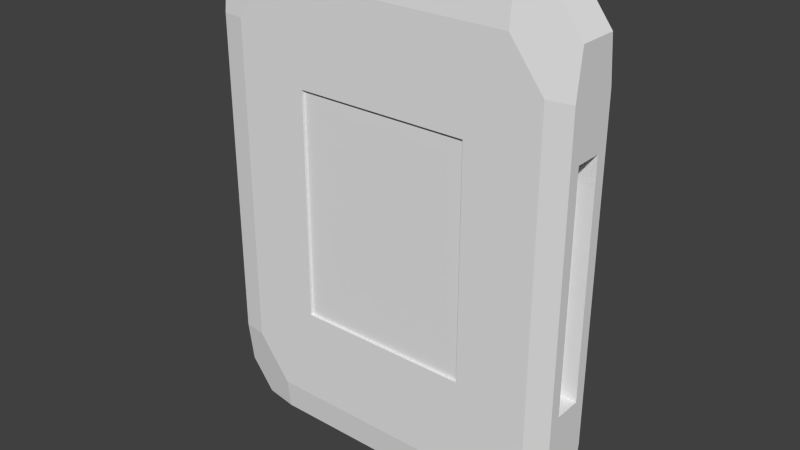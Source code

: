 # Source: wall3.blend  (saved by Blender 2.73.9; exported with 4.5.12 LTS)
import bpy
from mathutils import Matrix  # noqa: F401  (used for matrix-valued properties, if any)

bpy.ops.wm.read_factory_settings(use_empty=True)
scene = bpy.context.scene
scene.name = 'Scene'

# ---- collections
col_collection_3 = bpy.data.collections.new('Collection 3'); scene.collection.children.link(col_collection_3)

# ---- materials (node trees are filled in below, after node groups)
mat_material_001 = bpy.data.materials.new('Material.001')
mat_material_001.alpha_threshold = 0.0
mat_material_001.use_transparent_shadow = False
mat_material_001.roughness = 0.5

# ---- material node trees

# ---- world
world_world = bpy.data.worlds.new('World'); scene.world = world_world
world_world.color = (0.05088, 0.05088, 0.05088)
world_world.use_sun_shadow = False
world_world.sun_shadow_jitter_overblur = 0.0
world_world.cycles.sampling_method = 'MANUAL'
world_world.cycles.sample_map_resolution = 256

# ---- meshes
me_cube_001 = bpy.data.meshes.new('Cube.001')
me_cube_001.from_pydata([(43.9, -10.0, 73.07), (43.9, 10.0, 73.07), (43.9, 8.699, 84.0), (55.68, 6.86, 84.0), (64.0, 6.86, 73.07), (64.0, 8.699, 57.62), (55.68, 10.0, 57.62), (64.0, 4.761, 40.0), (64.0, 7.363, 46.4), (64.0, 5.523, 61.85), (64.0, 5.523, -61.85), (64.0, 7.363, -46.4), (64.0, 4.761, -40.0), (64.0, -4.761, 40.0), (64.0, -5.523, 61.85), (64.0, -7.363, 46.4), (64.0, -4.761, -40.0), (64.0, -7.363, -46.4), (64.0, -5.523, -61.85), (57.51, 4.761, 40.0), (57.51, 4.761, -40.0), (57.51, -4.761, 40.0), (57.51, -4.761, -40.0), (-30.47, 10.0, 40.0), (-47.12, 10.0, 46.4), (-35.35, 10.0, 61.85), (-35.35, 10.0, -61.85), (-47.12, 10.0, -46.4), (-30.47, 10.0, -40.0), (30.47, 10.0, 40.0), (35.35, 10.0, 61.85), (47.12, 10.0, 46.4), (30.47, 10.0, -40.0), (47.12, 10.0, -46.4), (35.35, 10.0, -61.85), (-30.47, 8.987, 40.0), (-30.47, 8.987, -40.0), (30.47, 8.987, 40.0), (30.47, 8.987, -40.0), (-55.68, -10.0, -57.62), (-64.0, -8.699, -57.62), (-64.0, -6.86, -73.07), (-55.68, -6.86, -84.0), (-43.9, -8.699, -84.0), (-43.9, -10.0, -73.07), (-64.0, -8.699, 57.62), (-64.0, -4.761, 40.0), (-64.0, -7.363, 46.4), (-64.0, -5.523, 61.85), (-64.0, -5.523, -61.85), (-64.0, -7.363, -46.4), (-64.0, -4.761, -40.0), (-64.0, 4.761, 40.0), (-64.0, 5.523, 61.85), (-64.0, 7.363, 46.4), (-64.0, 4.761, -40.0), (-64.0, 7.363, -46.4), (-64.0, 5.523, -61.85), (-57.51, -4.761, 40.0), (-57.51, -4.761, -40.0), (-57.51, 4.761, 40.0), (-57.51, 4.761, -40.0), (64.0, -8.699, -57.62), (55.68, -10.0, -57.62), (43.9, -8.699, -84.0), (64.0, -6.86, 73.07), (55.68, -6.86, 84.0), (43.9, -8.699, 84.0), (55.68, -10.0, 57.62), (64.0, -8.699, 57.62), (30.47, -10.0, 40.0), (47.12, -10.0, 46.4), (35.35, -10.0, 61.85), (35.35, -10.0, -61.85), (47.12, -10.0, -46.4), (30.47, -10.0, -40.0), (-30.47, -10.0, 40.0), (-35.35, -10.0, 61.85), (-47.12, -10.0, 46.4), (-30.47, -10.0, -40.0), (-47.12, -10.0, -46.4), (-35.35, -10.0, -61.85), (30.47, -8.987, 40.0), (30.47, -8.987, -40.0), (-30.47, -8.987, 40.0), (-30.47, -8.987, -40.0), (-55.68, 6.86, -84.0), (-64.0, 6.86, -73.07), (-64.0, 8.699, -57.62), (-55.68, 10.0, -57.62), (-43.9, 10.0, -73.07), (-43.9, 8.699, -84.0), (64.0, 6.86, -73.07), (55.68, 6.86, -84.0), (43.9, 8.699, -84.0), (43.9, 10.0, -73.07), (55.68, 10.0, -57.62), (64.0, 8.699, -57.62), (43.9, -10.0, -73.07), (55.68, -6.86, -84.0), (64.0, -6.86, -73.07), (30.47, -4.761, -84.0), (47.12, -5.523, -84.0), (35.35, -7.363, -84.0), (35.35, 7.363, -84.0), (47.12, 5.523, -84.0), (30.47, 4.761, -84.0), (-30.47, -4.761, -84.0), (-35.35, -7.363, -84.0), (-47.12, -5.523, -84.0), (-30.47, 4.761, -84.0), (-47.12, 5.523, -84.0), (-35.35, 7.363, -84.0), (30.47, -4.761, -75.49), (30.47, 4.761, -75.49), (-30.47, -4.761, -75.49), (-30.47, 4.761, -75.49), (-55.68, -6.86, 84.0), (-64.0, -6.86, 73.07), (-55.68, -10.0, 57.62), (-43.9, -10.0, 73.07), (-43.9, -8.699, 84.0), (-43.9, 8.699, 84.0), (-43.9, 10.0, 73.07), (-55.68, 10.0, 57.62), (-64.0, 8.699, 57.62), (-64.0, 6.86, 73.07), (-55.68, 6.86, 84.0), (30.47, 4.761, 84.0), (47.12, 5.523, 84.0), (35.35, 7.363, 84.0), (35.35, -7.363, 84.0), (47.12, -5.523, 84.0), (30.47, -4.761, 84.0), (-30.47, 4.761, 84.0), (-35.35, 7.363, 84.0), (-47.12, 5.523, 84.0), (-30.47, -4.761, 84.0), (-47.12, -5.523, 84.0), (-35.35, -7.363, 84.0), (30.47, 4.761, 75.49), (30.47, -4.761, 75.49), (-30.47, 4.761, 75.49), (-30.47, -4.761, 75.49)], [], [(16, 12, 20, 22), (1, 2, 3, 4, 5, 6), (7, 8, 9), (10, 11, 12), (13, 14, 15), (16, 17, 18), (7, 12, 11, 8), (9, 14, 13, 7), (15, 17, 16, 13), (18, 10, 12, 16), (8, 5, 4, 9), (19, 21, 22, 20), (13, 16, 22, 21), (7, 13, 21, 19), (12, 7, 19, 20), (32, 28, 36, 38), (23, 24, 25), (26, 27, 28), (29, 30, 31), (32, 33, 34), (23, 28, 27, 24), (25, 30, 29, 23), (31, 33, 32, 29), (34, 26, 28, 32), (35, 37, 38, 36), (29, 32, 38, 37), (23, 29, 37, 35), (28, 23, 35, 36), (55, 51, 59, 61), (40, 45, 47, 50), (39, 40, 41, 42, 43, 44), (46, 47, 48), (49, 50, 51), (52, 53, 54), (55, 56, 57), (46, 51, 50, 47), (48, 53, 52, 46), (54, 56, 55, 52), (57, 49, 51, 55), (40, 50, 49, 41), (58, 60, 61, 59), (52, 55, 61, 60), (46, 52, 60, 58), (51, 46, 58, 59), (79, 75, 83, 85), (63, 68, 71, 74), (70, 71, 72), (73, 74, 75), (76, 77, 78), (79, 80, 81), (68, 63, 62, 69), (70, 75, 74, 71), (72, 77, 76, 70), (78, 80, 79, 76), (81, 73, 75, 79), (82, 84, 85, 83), (76, 79, 85, 84), (70, 76, 84, 82), (75, 70, 82, 83), (110, 106, 114, 116), (93, 99, 102, 105), (91, 94, 104, 112), (86, 87, 88, 89, 90, 91), (92, 93, 94, 95, 96, 97), (101, 102, 103), (104, 105, 106), (107, 108, 109), (110, 111, 112), (99, 93, 92, 100), (90, 95, 94, 91), (101, 106, 105, 102), (103, 108, 107, 101), (109, 111, 110, 107), (112, 104, 106, 110), (111, 86, 91, 112), (93, 105, 104, 94), (113, 115, 116, 114), (107, 110, 116, 115), (101, 107, 115, 113), (106, 101, 113, 114), (127, 117, 138, 136), (137, 133, 141, 143), (122, 123, 124, 125, 126, 127), (128, 129, 130), (131, 132, 133), (134, 135, 136), (137, 138, 139), (126, 118, 117, 127), (128, 133, 132, 129), (130, 135, 134, 128), (136, 138, 137, 134), (139, 131, 133, 137), (138, 117, 121, 139), (135, 122, 127, 136), (140, 142, 143, 141), (134, 137, 143, 142), (128, 134, 142, 140), (133, 128, 140, 141), (69, 62, 17, 15), (97, 5, 8, 11), (4, 65, 14, 9), (100, 92, 10, 18), (62, 63, 98, 64, 99, 100), (65, 66, 67, 0, 68, 69), (5, 97, 96, 6), (3, 66, 65, 4), (17, 62, 100, 18), (97, 11, 10, 92), (14, 65, 69, 15), (6, 96, 33, 31), (89, 124, 24, 27), (123, 1, 30, 25), (95, 90, 26, 34), (124, 89, 88, 125), (122, 2, 1, 123), (33, 96, 95, 34), (89, 27, 26, 90), (30, 1, 6, 31), (24, 124, 123, 25), (125, 88, 56, 54), (118, 126, 53, 48), (87, 41, 49, 57), (120, 121, 117, 118, 45, 119), (45, 40, 39, 119), (86, 42, 41, 87), (56, 88, 87, 57), (53, 126, 125, 54), (47, 45, 118, 48), (119, 39, 80, 78), (0, 120, 77, 72), (44, 98, 73, 81), (67, 121, 120, 0), (43, 64, 98, 44), (80, 39, 44, 81), (63, 74, 73, 98), (77, 120, 119, 78), (71, 68, 0, 72), (42, 86, 111, 109), (64, 43, 108, 103), (108, 43, 42, 109), (102, 99, 64, 103), (66, 3, 129, 132), (2, 122, 135, 130), (121, 67, 131, 139), (66, 132, 131, 67), (129, 3, 2, 130)])
_uv = me_cube_001.uv_layers.new(name='UVMap')
_uv.uv.foreach_set('vector', [0.2969, 0.7125, 0.3023, 0.2999, 0.3491, 0.3348, 0.3328, 0.6637, 0.9341, 0.009305, 0.9939, 0.06919, 0.9629, 0.1849, 0.8819, 0.198, 0.8031, 0.1245, 0.8184, 0.04031, 0.7162, 0.2829, 0.7494, 0.1812, 0.8235, 0.2538, 0.1971, 0.2631, 0.2726, 0.1884, 0.3023, 0.2999, 0.7112, 0.6955, 0.8162, 0.7314, 0.7417, 0.8071, 0.2969, 0.7125, 0.2637, 0.8147, 0.1889, 0.7416, 0.7162, 0.2829, 0.3023, 0.2999, 0.2726, 0.1884, 0.7494, 0.1812, 0.8235, 0.2538, 0.8162, 0.7314, 0.7112, 0.6955, 0.7162, 0.2829, 0.7417, 0.8071, 0.2637, 0.8147, 0.2969, 0.7125, 0.7112, 0.6955, 0.1889, 0.7416, 0.1971, 0.2631, 0.3023, 0.2999, 0.2969, 0.7125, 0.7494, 0.1812, 0.8031, 0.1245, 0.8819, 0.198, 0.8235, 0.2538, 0.6803, 0.3317, 0.6643, 0.6605, 0.3328, 0.6637, 0.3491, 0.3348, 0.7112, 0.6955, 0.2969, 0.7125, 0.3328, 0.6637, 0.6643, 0.6605, 0.7162, 0.2829, 0.7112, 0.6955, 0.6643, 0.6605, 0.6803, 0.3317, 0.3023, 0.2999, 0.7162, 0.2829, 0.6803, 0.3317, 0.3491, 0.3348, 0.2969, 0.7125, 0.3023, 0.2999, 0.3491, 0.3348, 0.3328, 0.6637, 0.7162, 0.2829, 0.7494, 0.1812, 0.8235, 0.2538, 0.1971, 0.2631, 0.2726, 0.1884, 0.3023, 0.2999, 0.7112, 0.6955, 0.8162, 0.7314, 0.7417, 0.8071, 0.2969, 0.7125, 0.2637, 0.8147, 0.1889, 0.7416, 0.7162, 0.2829, 0.3023, 0.2999, 0.2726, 0.1884, 0.7494, 0.1812, 0.8235, 0.2538, 0.8162, 0.7314, 0.7112, 0.6955, 0.7162, 0.2829, 0.7417, 0.8071, 0.2637, 0.8147, 0.2969, 0.7125, 0.7112, 0.6955, 0.1889, 0.7416, 0.1971, 0.2631, 0.3023, 0.2999, 0.2969, 0.7125, 0.6803, 0.3317, 0.6643, 0.6605, 0.3328, 0.6637, 0.3491, 0.3348, 0.7112, 0.6955, 0.2969, 0.7125, 0.3328, 0.6637, 0.6643, 0.6605, 0.7162, 0.2829, 0.7112, 0.6955, 0.6643, 0.6605, 0.6803, 0.3317, 0.3023, 0.2999, 0.7162, 0.2829, 0.6803, 0.3317, 0.3491, 0.3348, 0.2969, 0.7125, 0.3023, 0.2999, 0.3491, 0.3348, 0.3328, 0.6637, 0.2168, 0.1305, 0.8031, 0.1245, 0.7494, 0.1812, 0.2726, 0.1884, 0.8722, 0.786, 0.9565, 0.8013, 0.9885, 0.9223, 0.9246, 0.9821, 0.8105, 0.9441, 0.7988, 0.8652, 0.7162, 0.2829, 0.7494, 0.1812, 0.8235, 0.2538, 0.1971, 0.2631, 0.2726, 0.1884, 0.3023, 0.2999, 0.7112, 0.6955, 0.8162, 0.7314, 0.7417, 0.8071, 0.2969, 0.7125, 0.2637, 0.8147, 0.1889, 0.7416, 0.7162, 0.2829, 0.3023, 0.2999, 0.2726, 0.1884, 0.7494, 0.1812, 0.8235, 0.2538, 0.8162, 0.7314, 0.7112, 0.6955, 0.7162, 0.2829, 0.7417, 0.8071, 0.2637, 0.8147, 0.2969, 0.7125, 0.7112, 0.6955, 0.1889, 0.7416, 0.1971, 0.2631, 0.3023, 0.2999, 0.2969, 0.7125, 0.2168, 0.1305, 0.2726, 0.1884, 0.1971, 0.2631, 0.1408, 0.2074, 0.6803, 0.3317, 0.6643, 0.6605, 0.3328, 0.6637, 0.3491, 0.3348, 0.7112, 0.6955, 0.2969, 0.7125, 0.3328, 0.6637, 0.6643, 0.6605, 0.7162, 0.2829, 0.7112, 0.6955, 0.6643, 0.6605, 0.6803, 0.3317, 0.3023, 0.2999, 0.7162, 0.2829, 0.6803, 0.3317, 0.3491, 0.3348, 0.2969, 0.7125, 0.3023, 0.2999, 0.3491, 0.3348, 0.3328, 0.6637, 0.2168, 0.1305, 0.8031, 0.1245, 0.7494, 0.1812, 0.2726, 0.1884, 0.7162, 0.2829, 0.7494, 0.1812, 0.8235, 0.2538, 0.1971, 0.2631, 0.2726, 0.1884, 0.3023, 0.2999, 0.7112, 0.6955, 0.8162, 0.7314, 0.7417, 0.8071, 0.2969, 0.7125, 0.2637, 0.8147, 0.1889, 0.7416, 0.8105, 0.9441, 0.1952, 0.9567, 0.2101, 0.8717, 0.7988, 0.8652, 0.7162, 0.2829, 0.3023, 0.2999, 0.2726, 0.1884, 0.7494, 0.1812, 0.8235, 0.2538, 0.8162, 0.7314, 0.7112, 0.6955, 0.7162, 0.2829, 0.7417, 0.8071, 0.2637, 0.8147, 0.2969, 0.7125, 0.7112, 0.6955, 0.1889, 0.7416, 0.1971, 0.2631, 0.3023, 0.2999, 0.2969, 0.7125, 0.6803, 0.3317, 0.6643, 0.6605, 0.3328, 0.6637, 0.3491, 0.3348, 0.7112, 0.6955, 0.2969, 0.7125, 0.3328, 0.6637, 0.6643, 0.6605, 0.7162, 0.2829, 0.7112, 0.6955, 0.6643, 0.6605, 0.6803, 0.3317, 0.3023, 0.2999, 0.7162, 0.2829, 0.6803, 0.3317, 0.3491, 0.3348, 0.2969, 0.7125, 0.3023, 0.2999, 0.3491, 0.3348, 0.3328, 0.6637, 0.2168, 0.1305, 0.8031, 0.1245, 0.7494, 0.1812, 0.2726, 0.1884, 0.13, 0.7977, 0.1408, 0.2074, 0.1971, 0.2631, 0.1889, 0.7416, 0.2101, 0.8717, 0.1952, 0.9567, 0.07223, 0.989, 0.01174, 0.9238, 0.05093, 0.8085, 0.13, 0.7977, 0.2101, 0.8717, 0.1952, 0.9567, 0.07223, 0.989, 0.01174, 0.9238, 0.05093, 0.8085, 0.13, 0.7977, 0.7162, 0.2829, 0.7494, 0.1812, 0.8235, 0.2538, 0.1971, 0.2631, 0.2726, 0.1884, 0.3023, 0.2999, 0.7112, 0.6955, 0.8162, 0.7314, 0.7417, 0.8071, 0.2969, 0.7125, 0.2637, 0.8147, 0.1889, 0.7416, 0.05093, 0.8085, 0.05822, 0.1959, 0.1408, 0.2074, 0.13, 0.7977, 0.05093, 0.8085, 0.05822, 0.1959, 0.1408, 0.2074, 0.13, 0.7977, 0.7162, 0.2829, 0.3023, 0.2999, 0.2726, 0.1884, 0.7494, 0.1812, 0.8235, 0.2538, 0.8162, 0.7314, 0.7112, 0.6955, 0.7162, 0.2829, 0.7417, 0.8071, 0.2637, 0.8147, 0.2969, 0.7125, 0.7112, 0.6955, 0.1889, 0.7416, 0.1971, 0.2631, 0.3023, 0.2999, 0.2969, 0.7125, 0.2637, 0.8147, 0.2101, 0.8717, 0.13, 0.7977, 0.1889, 0.7416, 0.2168, 0.1305, 0.2726, 0.1884, 0.1971, 0.2631, 0.1408, 0.2074, 0.6803, 0.3317, 0.6643, 0.6605, 0.3328, 0.6637, 0.3491, 0.3348, 0.7112, 0.6955, 0.2969, 0.7125, 0.3328, 0.6637, 0.6643, 0.6605, 0.7162, 0.2829, 0.7112, 0.6955, 0.6643, 0.6605, 0.6803, 0.3317, 0.3023, 0.2999, 0.7162, 0.2829, 0.6803, 0.3317, 0.3491, 0.3348, 0.7988, 0.8652, 0.2101, 0.8717, 0.2637, 0.8147, 0.7417, 0.8071, 0.2969, 0.7125, 0.3023, 0.2999, 0.3491, 0.3348, 0.3328, 0.6637, 0.8722, 0.786, 0.9565, 0.8013, 0.9885, 0.9223, 0.9246, 0.9821, 0.8105, 0.9441, 0.7988, 0.8652, 0.7162, 0.2829, 0.7494, 0.1812, 0.8235, 0.2538, 0.1971, 0.2631, 0.2726, 0.1884, 0.3023, 0.2999, 0.7112, 0.6955, 0.8162, 0.7314, 0.7417, 0.8071, 0.2969, 0.7125, 0.2637, 0.8147, 0.1889, 0.7416, 0.9629, 0.1849, 0.9565, 0.8013, 0.8722, 0.786, 0.8819, 0.198, 0.7162, 0.2829, 0.3023, 0.2999, 0.2726, 0.1884, 0.7494, 0.1812, 0.8235, 0.2538, 0.8162, 0.7314, 0.7112, 0.6955, 0.7162, 0.2829, 0.7417, 0.8071, 0.2637, 0.8147, 0.2969, 0.7125, 0.7112, 0.6955, 0.1889, 0.7416, 0.1971, 0.2631, 0.3023, 0.2999, 0.2969, 0.7125, 0.2637, 0.8147, 0.2101, 0.8717, 0.13, 0.7977, 0.1889, 0.7416, 0.8162, 0.7314, 0.8722, 0.786, 0.7988, 0.8652, 0.7417, 0.8071, 0.6803, 0.3317, 0.6643, 0.6605, 0.3328, 0.6637, 0.3491, 0.3348, 0.7112, 0.6955, 0.2969, 0.7125, 0.3328, 0.6637, 0.6643, 0.6605, 0.7162, 0.2829, 0.7112, 0.6955, 0.6643, 0.6605, 0.6803, 0.3317, 0.3023, 0.2999, 0.7162, 0.2829, 0.6803, 0.3317, 0.3491, 0.3348, 0.7988, 0.8652, 0.2101, 0.8717, 0.2637, 0.8147, 0.7417, 0.8071, 0.2168, 0.1305, 0.8031, 0.1245, 0.7494, 0.1812, 0.2726, 0.1884, 0.8819, 0.198, 0.8722, 0.786, 0.8162, 0.7314, 0.8235, 0.2538, 0.13, 0.7977, 0.1408, 0.2074, 0.1971, 0.2631, 0.1889, 0.7416, 0.9341, 0.009305, 0.9939, 0.06919, 0.9629, 0.1849, 0.8819, 0.198, 0.8031, 0.1245, 0.8184, 0.04031, 0.2035, 0.05062, 0.2168, 0.1305, 0.1408, 0.2074, 0.05822, 0.1959, 0.02371, 0.07702, 0.0843, 0.01386, 0.8105, 0.9441, 0.1952, 0.9567, 0.2101, 0.8717, 0.7988, 0.8652, 0.8031, 0.1245, 0.2168, 0.1305, 0.2035, 0.05062, 0.8184, 0.04031, 0.2637, 0.8147, 0.2101, 0.8717, 0.13, 0.7977, 0.1889, 0.7416, 0.2168, 0.1305, 0.2726, 0.1884, 0.1971, 0.2631, 0.1408, 0.2074, 0.8162, 0.7314, 0.8722, 0.786, 0.7988, 0.8652, 0.7417, 0.8071, 0.7988, 0.8652, 0.2101, 0.8717, 0.2637, 0.8147, 0.7417, 0.8071, 0.2168, 0.1305, 0.8031, 0.1245, 0.7494, 0.1812, 0.2726, 0.1884, 0.8819, 0.198, 0.8722, 0.786, 0.8162, 0.7314, 0.8235, 0.2538, 0.13, 0.7977, 0.1408, 0.2074, 0.1971, 0.2631, 0.1889, 0.7416, 0.8105, 0.9441, 0.1952, 0.9567, 0.2101, 0.8717, 0.7988, 0.8652, 0.9629, 0.1849, 0.9565, 0.8013, 0.8722, 0.786, 0.8819, 0.198, 0.2637, 0.8147, 0.2101, 0.8717, 0.13, 0.7977, 0.1889, 0.7416, 0.2168, 0.1305, 0.2726, 0.1884, 0.1971, 0.2631, 0.1408, 0.2074, 0.8162, 0.7314, 0.8722, 0.786, 0.7988, 0.8652, 0.7417, 0.8071, 0.7494, 0.1812, 0.8031, 0.1245, 0.8819, 0.198, 0.8235, 0.2538, 0.7988, 0.8652, 0.2101, 0.8717, 0.2637, 0.8147, 0.7417, 0.8071, 0.8819, 0.198, 0.8722, 0.786, 0.8162, 0.7314, 0.8235, 0.2538, 0.13, 0.7977, 0.1408, 0.2074, 0.1971, 0.2631, 0.1889, 0.7416, 0.2101, 0.8717, 0.1952, 0.9567, 0.07223, 0.989, 0.01174, 0.9238, 0.05093, 0.8085, 0.13, 0.7977, 0.8105, 0.9441, 0.1952, 0.9567, 0.2101, 0.8717, 0.7988, 0.8652, 0.8105, 0.9441, 0.1952, 0.9567, 0.2101, 0.8717, 0.7988, 0.8652, 0.2637, 0.8147, 0.2101, 0.8717, 0.13, 0.7977, 0.1889, 0.7416, 0.8162, 0.7314, 0.8722, 0.786, 0.7988, 0.8652, 0.7417, 0.8071, 0.7494, 0.1812, 0.8031, 0.1245, 0.8819, 0.198, 0.8235, 0.2538, 0.7988, 0.8652, 0.2101, 0.8717, 0.2637, 0.8147, 0.7417, 0.8071, 0.8819, 0.198, 0.8722, 0.786, 0.8162, 0.7314, 0.8235, 0.2538, 0.13, 0.7977, 0.1408, 0.2074, 0.1971, 0.2631, 0.1889, 0.7416, 0.05093, 0.8085, 0.05822, 0.1959, 0.1408, 0.2074, 0.13, 0.7977, 0.9629, 0.1849, 0.9565, 0.8013, 0.8722, 0.786, 0.8819, 0.198, 0.2637, 0.8147, 0.2101, 0.8717, 0.13, 0.7977, 0.1889, 0.7416, 0.2168, 0.1305, 0.2726, 0.1884, 0.1971, 0.2631, 0.1408, 0.2074, 0.8162, 0.7314, 0.8722, 0.786, 0.7988, 0.8652, 0.7417, 0.8071, 0.7494, 0.1812, 0.8031, 0.1245, 0.8819, 0.198, 0.8235, 0.2538, 0.7988, 0.8652, 0.2101, 0.8717, 0.2637, 0.8147, 0.7417, 0.8071, 0.8819, 0.198, 0.8722, 0.786, 0.8162, 0.7314, 0.8235, 0.2538, 0.8162, 0.7314, 0.8722, 0.786, 0.7988, 0.8652, 0.7417, 0.8071, 0.7494, 0.1812, 0.8031, 0.1245, 0.8819, 0.198, 0.8235, 0.2538, 0.2168, 0.1305, 0.8031, 0.1245, 0.7494, 0.1812, 0.2726, 0.1884, 0.8819, 0.198, 0.8722, 0.786, 0.8162, 0.7314, 0.8235, 0.2538, 0.13, 0.7977, 0.1408, 0.2074, 0.1971, 0.2631, 0.1889, 0.7416, 0.2168, 0.1305, 0.2726, 0.1884, 0.1971, 0.2631, 0.1408, 0.2074, 0.7494, 0.1812, 0.8031, 0.1245, 0.8819, 0.198, 0.8235, 0.2538])
me_cube_001.materials.append(mat_material_001)
me_cube_001.use_remesh_preserve_volume = False
me_cube_001.use_remesh_preserve_attributes = False
me_cube_001.use_mirror_vertex_groups = False
me_cube_001.use_paint_bone_selection = False
me_cube_001.use_paint_mask = True
me_cube_001.update()

# ---- objects
ob_cube = bpy.data.objects.new('Cube', me_cube_001)

# ---- transforms, parenting, visibility, modifiers, constraints
ob_cube.location = (0.0, 0.0, 84.0)
ob_cube.rotation_mode = 'ZXY'
ob_cube.lineart.crease_threshold = 0.0

# ---- collection membership
col_collection_3.objects.link(ob_cube)

# ---- scene / render settings (as saved in the file)
scene.frame_start = 0; scene.frame_end = 60; scene.frame_set(0)
scene.render.engine = 'BLENDER_EEVEE_NEXT'
scene.render.image_settings.color_mode = 'RGB'
scene.render.image_settings.compression = 90
scene.render.resolution_percentage = 50
scene.render.fps = 30
scene.render.dither_intensity = 0.0
scene.cycles.use_denoising = False
scene.cycles.samples = 10
scene.cycles.sampling_pattern = 'TABULATED_SOBOL'
scene.cycles.light_sampling_threshold = 0.0
scene.cycles.use_adaptive_sampling = False
scene.cycles.use_light_tree = False
scene.cycles.blur_glossy = 0.0
scene.cycles.volume_bounces = 1
scene.cycles.pixel_filter_type = 'GAUSSIAN'
scene.cycles.sample_clamp_indirect = 0.0
scene.view_settings.view_transform = 'Standard'
bpy.context.view_layer.update()

# ---- added for rendering (the .blend has no active camera and no usable light): camera, sun
cam_auto = bpy.data.cameras.new('AutoCamera')
cam_auto.lens = 50.0
cam_auto.sensor_width = 36.0
cam_auto.clip_end = 3444.83
ob_auto_camera = bpy.data.objects.new('AutoCamera', cam_auto)
scene.collection.objects.link(ob_auto_camera)
ob_auto_camera.location = (196.287, -235.545, 241.03)
ob_auto_camera.rotation_euler = (1.09748, -7.21219e-08, 0.694738)
scene.camera = ob_auto_camera
light_auto_sun = bpy.data.lights.new('AutoSun', 'SUN')
light_auto_sun.energy = 3.0
light_auto_sun.angle = 0.0523599
ob_auto_sun = bpy.data.objects.new('AutoSun', light_auto_sun)
scene.collection.objects.link(ob_auto_sun)
ob_auto_sun.rotation_euler = (0.872665, 0.174533, 0.523599)
bpy.context.view_layer.update()
